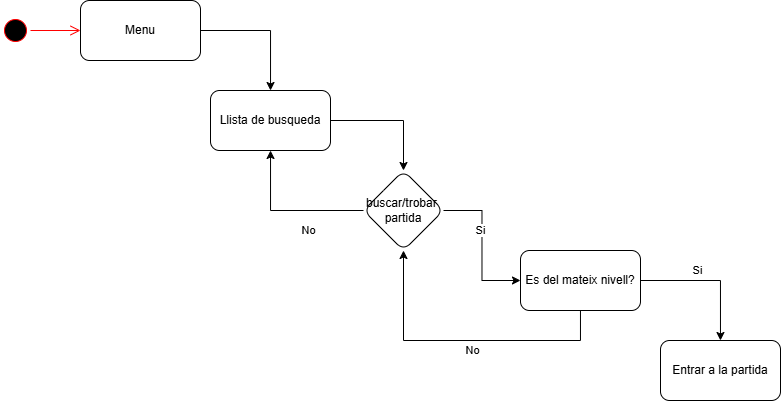

The diagram above was exported from draw.io. Its source (the exported page's mxGraphModel, read from the mxfile embedded in the PNG):
<mxGraphModel dx="989" dy="532" grid="1" gridSize="10" guides="1" tooltips="1" connect="1" arrows="1" fold="1" page="1" pageScale="1" pageWidth="827" pageHeight="1169" math="0" shadow="0">
  <root>
    <mxCell id="0" />
    <mxCell id="1" parent="0" />
    <mxCell id="TqWqhzsK_L5yMkhtQOAy-4" value="" style="edgeStyle=orthogonalEdgeStyle;rounded=0;orthogonalLoop=1;jettySize=auto;html=1;exitX=1;exitY=0.5;exitDx=0;exitDy=0;" edge="1" parent="1" source="TqWqhzsK_L5yMkhtQOAy-1" target="TqWqhzsK_L5yMkhtQOAy-7">
      <mxGeometry relative="1" as="geometry">
        <mxPoint x="180" y="70" as="sourcePoint" />
        <mxPoint x="300.0344827586207" y="160.0344827586207" as="targetPoint" />
      </mxGeometry>
    </mxCell>
    <mxCell id="TqWqhzsK_L5yMkhtQOAy-1" value="Menu" style="rounded=1;whiteSpace=wrap;html=1;" vertex="1" parent="1">
      <mxGeometry x="110" y="70" width="120" height="60" as="geometry" />
    </mxCell>
    <mxCell id="TqWqhzsK_L5yMkhtQOAy-5" value="" style="ellipse;html=1;shape=startState;fillColor=#000000;strokeColor=#ff0000;" vertex="1" parent="1">
      <mxGeometry x="30" y="85" width="30" height="30" as="geometry" />
    </mxCell>
    <mxCell id="TqWqhzsK_L5yMkhtQOAy-6" value="" style="edgeStyle=orthogonalEdgeStyle;html=1;verticalAlign=bottom;endArrow=open;endSize=8;strokeColor=#ff0000;rounded=0;" edge="1" source="TqWqhzsK_L5yMkhtQOAy-5" parent="1" target="TqWqhzsK_L5yMkhtQOAy-1">
      <mxGeometry relative="1" as="geometry">
        <mxPoint x="75" y="145" as="targetPoint" />
      </mxGeometry>
    </mxCell>
    <mxCell id="TqWqhzsK_L5yMkhtQOAy-11" value="" style="edgeStyle=orthogonalEdgeStyle;rounded=0;orthogonalLoop=1;jettySize=auto;html=1;exitX=1;exitY=0.5;exitDx=0;exitDy=0;" edge="1" parent="1" source="TqWqhzsK_L5yMkhtQOAy-7" target="TqWqhzsK_L5yMkhtQOAy-10">
      <mxGeometry relative="1" as="geometry">
        <mxPoint x="353" y="140.0000000000001" as="sourcePoint" />
      </mxGeometry>
    </mxCell>
    <mxCell id="TqWqhzsK_L5yMkhtQOAy-7" value="Llista de busqueda" style="rounded=1;whiteSpace=wrap;html=1;" vertex="1" parent="1">
      <mxGeometry x="240" y="160" width="120" height="60" as="geometry" />
    </mxCell>
    <mxCell id="TqWqhzsK_L5yMkhtQOAy-12" style="edgeStyle=orthogonalEdgeStyle;rounded=0;orthogonalLoop=1;jettySize=auto;html=1;" edge="1" parent="1" source="TqWqhzsK_L5yMkhtQOAy-10" target="TqWqhzsK_L5yMkhtQOAy-7">
      <mxGeometry relative="1" as="geometry" />
    </mxCell>
    <mxCell id="TqWqhzsK_L5yMkhtQOAy-13" value="No" style="edgeLabel;html=1;align=center;verticalAlign=middle;resizable=0;points=[];" vertex="1" connectable="0" parent="TqWqhzsK_L5yMkhtQOAy-12">
      <mxGeometry x="-0.2795" relative="1" as="geometry">
        <mxPoint y="20" as="offset" />
      </mxGeometry>
    </mxCell>
    <mxCell id="TqWqhzsK_L5yMkhtQOAy-15" value="" style="edgeStyle=orthogonalEdgeStyle;rounded=0;orthogonalLoop=1;jettySize=auto;html=1;" edge="1" parent="1" source="TqWqhzsK_L5yMkhtQOAy-10" target="TqWqhzsK_L5yMkhtQOAy-14">
      <mxGeometry relative="1" as="geometry" />
    </mxCell>
    <mxCell id="TqWqhzsK_L5yMkhtQOAy-16" value="Si" style="edgeLabel;html=1;align=center;verticalAlign=middle;resizable=0;points=[];" vertex="1" connectable="0" parent="TqWqhzsK_L5yMkhtQOAy-15">
      <mxGeometry x="-0.2081" y="-2" relative="1" as="geometry">
        <mxPoint as="offset" />
      </mxGeometry>
    </mxCell>
    <mxCell id="TqWqhzsK_L5yMkhtQOAy-10" value="buscar/trobar&amp;nbsp;&lt;div&gt;partida&lt;/div&gt;" style="rhombus;whiteSpace=wrap;html=1;rounded=1;" vertex="1" parent="1">
      <mxGeometry x="393" y="240" width="80" height="80" as="geometry" />
    </mxCell>
    <mxCell id="TqWqhzsK_L5yMkhtQOAy-18" value="" style="edgeStyle=orthogonalEdgeStyle;rounded=0;orthogonalLoop=1;jettySize=auto;html=1;" edge="1" parent="1" source="TqWqhzsK_L5yMkhtQOAy-14" target="TqWqhzsK_L5yMkhtQOAy-17">
      <mxGeometry relative="1" as="geometry" />
    </mxCell>
    <mxCell id="TqWqhzsK_L5yMkhtQOAy-21" value="Si" style="edgeLabel;html=1;align=center;verticalAlign=middle;resizable=0;points=[];" vertex="1" connectable="0" parent="TqWqhzsK_L5yMkhtQOAy-18">
      <mxGeometry x="-0.1875" y="2" relative="1" as="geometry">
        <mxPoint y="-8" as="offset" />
      </mxGeometry>
    </mxCell>
    <mxCell id="TqWqhzsK_L5yMkhtQOAy-19" style="edgeStyle=orthogonalEdgeStyle;rounded=0;orthogonalLoop=1;jettySize=auto;html=1;" edge="1" parent="1" source="TqWqhzsK_L5yMkhtQOAy-14" target="TqWqhzsK_L5yMkhtQOAy-10">
      <mxGeometry relative="1" as="geometry">
        <Array as="points">
          <mxPoint x="610" y="410" />
          <mxPoint x="433" y="410" />
        </Array>
      </mxGeometry>
    </mxCell>
    <mxCell id="TqWqhzsK_L5yMkhtQOAy-20" value="No" style="edgeLabel;html=1;align=center;verticalAlign=middle;resizable=0;points=[];" vertex="1" connectable="0" parent="TqWqhzsK_L5yMkhtQOAy-19">
      <mxGeometry x="-0.0711" y="-1" relative="1" as="geometry">
        <mxPoint y="11" as="offset" />
      </mxGeometry>
    </mxCell>
    <mxCell id="TqWqhzsK_L5yMkhtQOAy-14" value="Es del mateix nivell?" style="whiteSpace=wrap;html=1;rounded=1;" vertex="1" parent="1">
      <mxGeometry x="550" y="320" width="120" height="60" as="geometry" />
    </mxCell>
    <mxCell id="TqWqhzsK_L5yMkhtQOAy-17" value="Entrar a la partida" style="whiteSpace=wrap;html=1;rounded=1;" vertex="1" parent="1">
      <mxGeometry x="690" y="410" width="120" height="60" as="geometry" />
    </mxCell>
  </root>
</mxGraphModel>